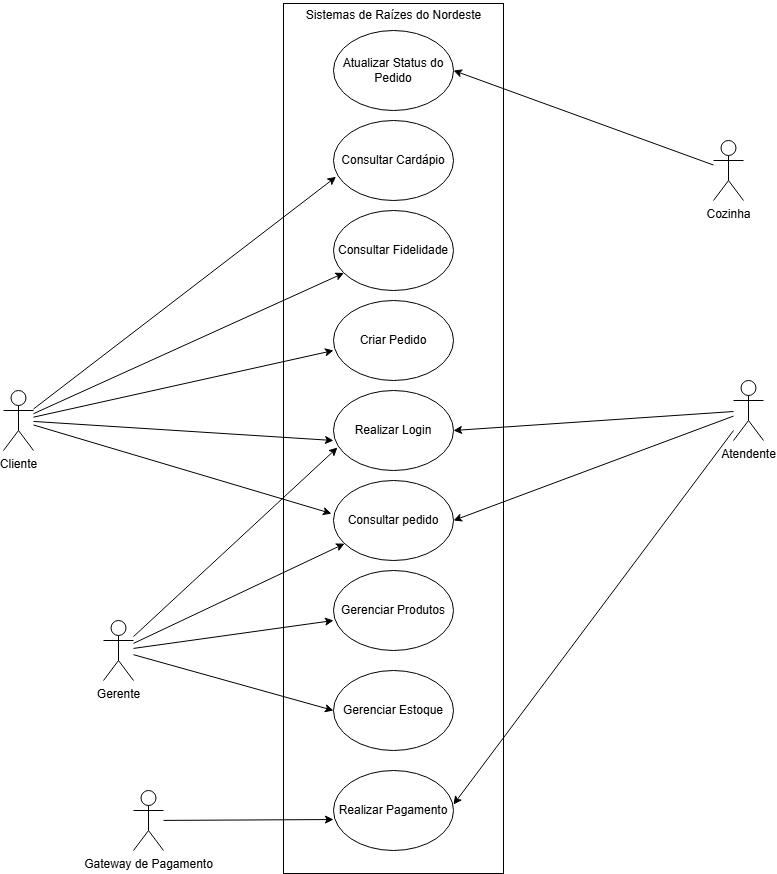

The diagram above was exported from draw.io. Its source (the exported page's mxGraphModel, read from the mxfile embedded in the PNG):
<mxGraphModel dx="1956" dy="1081" grid="1" gridSize="10" guides="1" tooltips="1" connect="1" arrows="1" fold="1" page="1" pageScale="1" pageWidth="827" pageHeight="1169" math="0" shadow="0">
  <root>
    <mxCell id="0" />
    <mxCell id="1" parent="0" />
    <mxCell id="YouyUms5pkdNVP0Ta2wm-1" parent="1" style="shape=umlActor;verticalLabelPosition=bottom;verticalAlign=top;html=1;outlineConnect=0;" value="Cliente" vertex="1">
      <mxGeometry height="60" width="30" x="332" y="957" as="geometry" />
    </mxCell>
    <mxCell id="YouyUms5pkdNVP0Ta2wm-2" parent="1" style="shape=umlActor;verticalLabelPosition=bottom;verticalAlign=top;html=1;outlineConnect=0;" value="Atendente" vertex="1">
      <mxGeometry height="60" width="30" x="1062" y="947" as="geometry" />
    </mxCell>
    <mxCell id="YouyUms5pkdNVP0Ta2wm-3" parent="1" style="shape=umlActor;verticalLabelPosition=bottom;verticalAlign=top;html=1;outlineConnect=0;" value="Gerente" vertex="1">
      <mxGeometry height="60" width="30" x="432" y="1187" as="geometry" />
    </mxCell>
    <mxCell id="YouyUms5pkdNVP0Ta2wm-4" parent="1" style="ellipse;whiteSpace=wrap;html=1;" value="Realizar Login" vertex="1">
      <mxGeometry height="80" width="120" x="662" y="957" as="geometry" />
    </mxCell>
    <mxCell id="YouyUms5pkdNVP0Ta2wm-5" parent="1" style="ellipse;whiteSpace=wrap;html=1;" value="Consultar pedido" vertex="1">
      <mxGeometry height="80" width="120" x="662" y="1047" as="geometry" />
    </mxCell>
    <mxCell id="YouyUms5pkdNVP0Ta2wm-6" parent="1" style="ellipse;whiteSpace=wrap;html=1;" value="Criar Pedido" vertex="1">
      <mxGeometry height="80" width="120" x="662" y="867" as="geometry" />
    </mxCell>
    <mxCell id="YouyUms5pkdNVP0Ta2wm-7" parent="1" style="ellipse;whiteSpace=wrap;html=1;" value="Realizar Pagamento" vertex="1">
      <mxGeometry height="80" width="120" x="662" y="1337" as="geometry" />
    </mxCell>
    <mxCell id="YouyUms5pkdNVP0Ta2wm-8" parent="1" style="ellipse;whiteSpace=wrap;html=1;" value="Atualizar Status do Pedido" vertex="1">
      <mxGeometry height="80" width="120" x="662" y="597" as="geometry" />
    </mxCell>
    <mxCell id="YouyUms5pkdNVP0Ta2wm-9" parent="1" style="ellipse;whiteSpace=wrap;html=1;" value="Gerenciar Estoque" vertex="1">
      <mxGeometry height="80" width="120" x="662" y="1237" as="geometry" />
    </mxCell>
    <mxCell id="YouyUms5pkdNVP0Ta2wm-10" parent="1" style="ellipse;whiteSpace=wrap;html=1;" value="Consultar Fidelidade" vertex="1">
      <mxGeometry height="80" width="120" x="662" y="777" as="geometry" />
    </mxCell>
    <mxCell id="YouyUms5pkdNVP0Ta2wm-11" parent="1" style="shape=umlActor;verticalLabelPosition=bottom;verticalAlign=top;html=1;outlineConnect=0;" value="Cozinha" vertex="1">
      <mxGeometry height="60" width="30" x="1042" y="707" as="geometry" />
    </mxCell>
    <mxCell id="YouyUms5pkdNVP0Ta2wm-12" parent="1" style="shape=umlActor;verticalLabelPosition=bottom;verticalAlign=top;html=1;outlineConnect=0;" value="Gateway de Pagamento" vertex="1">
      <mxGeometry height="60" width="30" x="462" y="1357" as="geometry" />
    </mxCell>
    <mxCell id="YouyUms5pkdNVP0Ta2wm-13" parent="1" style="ellipse;whiteSpace=wrap;html=1;" value="Gerenciar Produtos" vertex="1">
      <mxGeometry height="80" width="120" x="662" y="1137" as="geometry" />
    </mxCell>
    <mxCell id="YouyUms5pkdNVP0Ta2wm-14" edge="1" parent="1" source="YouyUms5pkdNVP0Ta2wm-1" style="endArrow=classic;html=1;rounded=0;entryX=0;entryY=0.625;entryDx=0;entryDy=0;entryPerimeter=0;" target="YouyUms5pkdNVP0Ta2wm-4" value="">
      <mxGeometry height="50" relative="1" width="50" as="geometry">
        <mxPoint x="542" y="1017" as="sourcePoint" />
        <mxPoint x="592" y="967" as="targetPoint" />
      </mxGeometry>
    </mxCell>
    <mxCell id="YouyUms5pkdNVP0Ta2wm-15" edge="1" parent="1" source="YouyUms5pkdNVP0Ta2wm-2" style="endArrow=classic;html=1;rounded=0;entryX=1;entryY=0.5;entryDx=0;entryDy=0;" target="YouyUms5pkdNVP0Ta2wm-4" value="">
      <mxGeometry height="50" relative="1" width="50" as="geometry">
        <mxPoint x="982" y="1007" as="sourcePoint" />
        <mxPoint x="1022" y="947" as="targetPoint" />
      </mxGeometry>
    </mxCell>
    <mxCell id="YouyUms5pkdNVP0Ta2wm-16" edge="1" parent="1" source="YouyUms5pkdNVP0Ta2wm-1" style="endArrow=classic;html=1;rounded=0;entryX=-0.017;entryY=0.413;entryDx=0;entryDy=0;entryPerimeter=0;" target="YouyUms5pkdNVP0Ta2wm-5" value="">
      <mxGeometry height="50" relative="1" width="50" as="geometry">
        <mxPoint x="532" y="1127" as="sourcePoint" />
        <mxPoint x="582" y="1077" as="targetPoint" />
      </mxGeometry>
    </mxCell>
    <mxCell id="YouyUms5pkdNVP0Ta2wm-17" edge="1" parent="1" source="YouyUms5pkdNVP0Ta2wm-2" style="endArrow=classic;html=1;rounded=0;entryX=1;entryY=0.5;entryDx=0;entryDy=0;" target="YouyUms5pkdNVP0Ta2wm-5" value="">
      <mxGeometry height="50" relative="1" width="50" as="geometry">
        <mxPoint x="942" y="1097" as="sourcePoint" />
        <mxPoint x="992" y="1047" as="targetPoint" />
      </mxGeometry>
    </mxCell>
    <mxCell id="YouyUms5pkdNVP0Ta2wm-18" edge="1" parent="1" source="YouyUms5pkdNVP0Ta2wm-1" style="endArrow=classic;html=1;rounded=0;entryX=0;entryY=0.625;entryDx=0;entryDy=0;entryPerimeter=0;" target="YouyUms5pkdNVP0Ta2wm-6" value="">
      <mxGeometry height="50" relative="1" width="50" as="geometry">
        <mxPoint x="492" y="947" as="sourcePoint" />
        <mxPoint x="542" y="897" as="targetPoint" />
      </mxGeometry>
    </mxCell>
    <mxCell id="YouyUms5pkdNVP0Ta2wm-19" edge="1" parent="1" source="YouyUms5pkdNVP0Ta2wm-1" style="endArrow=classic;html=1;rounded=0;" target="YouyUms5pkdNVP0Ta2wm-10" value="">
      <mxGeometry height="50" relative="1" width="50" as="geometry">
        <mxPoint x="442" y="997" as="sourcePoint" />
        <mxPoint x="382" y="917" as="targetPoint" />
      </mxGeometry>
    </mxCell>
    <mxCell id="YouyUms5pkdNVP0Ta2wm-20" edge="1" parent="1" source="YouyUms5pkdNVP0Ta2wm-2" style="endArrow=classic;html=1;rounded=0;entryX=1;entryY=0.425;entryDx=0;entryDy=0;entryPerimeter=0;" target="YouyUms5pkdNVP0Ta2wm-7" value="">
      <mxGeometry height="50" relative="1" width="50" as="geometry">
        <mxPoint x="922" y="1127" as="sourcePoint" />
        <mxPoint x="972" y="1077" as="targetPoint" />
      </mxGeometry>
    </mxCell>
    <mxCell id="YouyUms5pkdNVP0Ta2wm-21" edge="1" parent="1" source="YouyUms5pkdNVP0Ta2wm-12" style="endArrow=classic;html=1;rounded=0;entryX=0;entryY=0.613;entryDx=0;entryDy=0;entryPerimeter=0;" target="YouyUms5pkdNVP0Ta2wm-7" value="">
      <mxGeometry height="50" relative="1" width="50" as="geometry">
        <mxPoint x="482" y="1197" as="sourcePoint" />
        <mxPoint x="532" y="1147" as="targetPoint" />
      </mxGeometry>
    </mxCell>
    <mxCell id="YouyUms5pkdNVP0Ta2wm-22" edge="1" parent="1" source="YouyUms5pkdNVP0Ta2wm-3" style="endArrow=classic;html=1;rounded=0;entryX=0;entryY=0.625;entryDx=0;entryDy=0;entryPerimeter=0;" target="YouyUms5pkdNVP0Ta2wm-13" value="">
      <mxGeometry height="50" relative="1" width="50" as="geometry">
        <mxPoint x="492" y="1497" as="sourcePoint" />
        <mxPoint x="542" y="1447" as="targetPoint" />
      </mxGeometry>
    </mxCell>
    <mxCell id="YouyUms5pkdNVP0Ta2wm-23" edge="1" parent="1" source="YouyUms5pkdNVP0Ta2wm-3" style="endArrow=classic;html=1;rounded=0;entryX=0;entryY=0.5;entryDx=0;entryDy=0;" target="YouyUms5pkdNVP0Ta2wm-9" value="">
      <mxGeometry height="50" relative="1" width="50" as="geometry">
        <mxPoint x="512" y="1407" as="sourcePoint" />
        <mxPoint x="562" y="1357" as="targetPoint" />
      </mxGeometry>
    </mxCell>
    <mxCell id="YouyUms5pkdNVP0Ta2wm-24" edge="1" parent="1" source="YouyUms5pkdNVP0Ta2wm-11" style="endArrow=classic;html=1;rounded=0;entryX=1;entryY=0.5;entryDx=0;entryDy=0;" target="YouyUms5pkdNVP0Ta2wm-8" value="">
      <mxGeometry height="50" relative="1" width="50" as="geometry">
        <mxPoint x="832" y="887" as="sourcePoint" />
        <mxPoint x="882" y="837" as="targetPoint" />
      </mxGeometry>
    </mxCell>
    <mxCell id="YouyUms5pkdNVP0Ta2wm-25" parent="1" style="text;html=1;whiteSpace=wrap;strokeColor=none;fillColor=none;align=center;verticalAlign=middle;rounded=0;" value="Sistemas de Raízes do Nordeste" vertex="1">
      <mxGeometry height="30" width="187" x="628.5" y="567" as="geometry" />
    </mxCell>
    <mxCell id="YouyUms5pkdNVP0Ta2wm-26" edge="1" parent="1" source="YouyUms5pkdNVP0Ta2wm-3" style="endArrow=classic;html=1;rounded=0;entryX=0.033;entryY=0.713;entryDx=0;entryDy=0;entryPerimeter=0;" target="YouyUms5pkdNVP0Ta2wm-4" value="">
      <mxGeometry height="50" relative="1" width="50" as="geometry">
        <mxPoint x="472" y="1177" as="sourcePoint" />
        <mxPoint x="542" y="1147" as="targetPoint" />
      </mxGeometry>
    </mxCell>
    <mxCell id="YouyUms5pkdNVP0Ta2wm-27" edge="1" parent="1" source="YouyUms5pkdNVP0Ta2wm-3" style="endArrow=classic;html=1;rounded=0;" target="YouyUms5pkdNVP0Ta2wm-5" value="">
      <mxGeometry height="50" relative="1" width="50" as="geometry">
        <mxPoint x="582" y="1187" as="sourcePoint" />
        <mxPoint x="632" y="1137" as="targetPoint" />
      </mxGeometry>
    </mxCell>
    <mxCell id="YouyUms5pkdNVP0Ta2wm-28" parent="1" style="ellipse;whiteSpace=wrap;html=1;" value="Consultar Cardápio" vertex="1">
      <mxGeometry height="80" width="120" x="662" y="687" as="geometry" />
    </mxCell>
    <mxCell id="YouyUms5pkdNVP0Ta2wm-29" edge="1" parent="1" source="YouyUms5pkdNVP0Ta2wm-1" style="endArrow=classic;html=1;rounded=0;entryX=0.021;entryY=0.704;entryDx=0;entryDy=0;entryPerimeter=0;" target="YouyUms5pkdNVP0Ta2wm-28" value="">
      <mxGeometry height="50" relative="1" width="50" as="geometry">
        <mxPoint x="372" y="957" as="sourcePoint" />
        <mxPoint x="472" y="767" as="targetPoint" />
      </mxGeometry>
    </mxCell>
    <mxCell id="YouyUms5pkdNVP0Ta2wm-30" parent="1" style="rounded=0;whiteSpace=wrap;html=1;fillColor=none;" value="" vertex="1">
      <mxGeometry height="870" width="220" x="612" y="570" as="geometry" />
    </mxCell>
  </root>
</mxGraphModel>